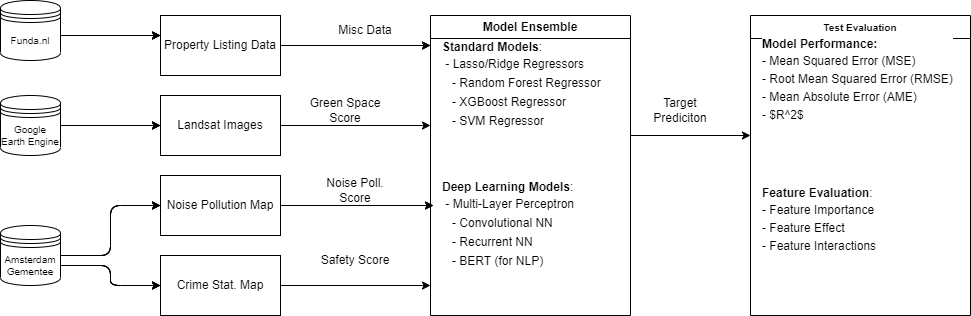

The diagram above was exported from draw.io. Its source (the exported page's mxGraphModel, read from the mxfile embedded in the PNG):
<mxGraphModel dx="764" dy="344" grid="1" gridSize="10" guides="1" tooltips="1" connect="1" arrows="1" fold="1" page="1" pageScale="1" pageWidth="850" pageHeight="1100" math="0" shadow="0">
  <root>
    <mxCell id="0" />
    <mxCell id="1" parent="0" />
    <mxCell id="2" value="Property Listing Data" style="rounded=0;whiteSpace=wrap;html=1;fontColor=#000000;labelBackgroundColor=#FFFFFF;" parent="1" vertex="1">
      <mxGeometry x="190" y="160" width="120" height="60" as="geometry" />
    </mxCell>
    <mxCell id="3" value="Landsat Images" style="rounded=0;whiteSpace=wrap;html=1;fontColor=#000000;labelBackgroundColor=#FFFFFF;" parent="1" vertex="1">
      <mxGeometry x="190" y="240" width="120" height="60" as="geometry" />
    </mxCell>
    <mxCell id="4" value="Noise Pollution Map" style="rounded=0;whiteSpace=wrap;html=1;fontColor=#000000;labelBackgroundColor=#FFFFFF;" parent="1" vertex="1">
      <mxGeometry x="190" y="320" width="120" height="60" as="geometry" />
    </mxCell>
    <mxCell id="5" value="Crime Stat. Map" style="rounded=0;whiteSpace=wrap;html=1;fontColor=#000000;labelBackgroundColor=#FFFFFF;" parent="1" vertex="1">
      <mxGeometry x="190" y="400" width="120" height="60" as="geometry" />
    </mxCell>
    <mxCell id="7" value="" style="endArrow=classic;html=1;fontColor=#000000;labelBackgroundColor=#FFFFFF;strokeColor=#000000;" parent="1" edge="1">
      <mxGeometry width="50" height="50" relative="1" as="geometry">
        <mxPoint x="310" y="270" as="sourcePoint" />
        <mxPoint x="460" y="270" as="targetPoint" />
      </mxGeometry>
    </mxCell>
    <mxCell id="8" value="" style="endArrow=classic;html=1;fontColor=#000000;labelBackgroundColor=#FFFFFF;" parent="1" edge="1">
      <mxGeometry width="50" height="50" relative="1" as="geometry">
        <mxPoint x="310" y="350" as="sourcePoint" />
        <mxPoint x="463" y="350" as="targetPoint" />
      </mxGeometry>
    </mxCell>
    <mxCell id="11" value="Green Space Score" style="text;html=1;strokeColor=none;fillColor=none;align=center;verticalAlign=middle;whiteSpace=wrap;rounded=0;fontColor=#000000;labelBackgroundColor=#FFFFFF;" parent="1" vertex="1">
      <mxGeometry x="330" y="240" width="90" height="30" as="geometry" />
    </mxCell>
    <mxCell id="12" value="Noise Poll. Score" style="text;html=1;strokeColor=none;fillColor=none;align=center;verticalAlign=middle;whiteSpace=wrap;rounded=0;fontColor=#000000;labelBackgroundColor=#FFFFFF;" parent="1" vertex="1">
      <mxGeometry x="340" y="320" width="90" height="30" as="geometry" />
    </mxCell>
    <mxCell id="13" value="" style="endArrow=classic;html=1;fontColor=#000000;labelBackgroundColor=#FFFFFF;strokeColor=#000000;" parent="1" edge="1">
      <mxGeometry width="50" height="50" relative="1" as="geometry">
        <mxPoint x="310" y="430" as="sourcePoint" />
        <mxPoint x="460" y="430" as="targetPoint" />
      </mxGeometry>
    </mxCell>
    <mxCell id="14" value="" style="endArrow=classic;html=1;exitX=1;exitY=0.5;exitDx=0;exitDy=0;fontColor=#000000;labelBackgroundColor=#FFFFFF;" parent="1" source="2" edge="1">
      <mxGeometry width="50" height="50" relative="1" as="geometry">
        <mxPoint x="330" y="230" as="sourcePoint" />
        <mxPoint x="460" y="190" as="targetPoint" />
      </mxGeometry>
    </mxCell>
    <mxCell id="15" value="Safety Score" style="text;html=1;strokeColor=none;fillColor=none;align=center;verticalAlign=middle;whiteSpace=wrap;rounded=0;fontColor=#000000;labelBackgroundColor=#FFFFFF;" parent="1" vertex="1">
      <mxGeometry x="340" y="390" width="90" height="30" as="geometry" />
    </mxCell>
    <mxCell id="16" value="Misc Data" style="text;html=1;strokeColor=none;fillColor=none;align=center;verticalAlign=middle;whiteSpace=wrap;rounded=0;fontColor=#000000;labelBackgroundColor=#FFFFFF;" parent="1" vertex="1">
      <mxGeometry x="350" y="160" width="90" height="30" as="geometry" />
    </mxCell>
    <mxCell id="17" value="Model Ensemble" style="swimlane;whiteSpace=wrap;html=1;fontColor=#000000;labelBackgroundColor=#FFFFFF;" parent="1" vertex="1">
      <mxGeometry x="460" y="160" width="200" height="300" as="geometry" />
    </mxCell>
    <mxCell id="18" value="&lt;font style=&quot;font-size: 12px;&quot;&gt;&lt;b style=&quot;&quot;&gt;Standard Models&lt;/b&gt;:&lt;br&gt;&lt;/font&gt;&lt;div style=&quot;line-height: 19px;&quot;&gt;&lt;div style=&quot;&quot;&gt;&lt;font style=&quot;font-size: 12px;&quot;&gt;&amp;nbsp;- Lasso/Ridge Regressors&lt;/font&gt;&lt;/div&gt;&lt;div style=&quot;&quot;&gt;&lt;font style=&quot;font-size: 12px;&quot;&gt;&amp;nbsp; &amp;nbsp;- Random Forest Regressor&lt;/font&gt;&lt;/div&gt;&lt;div style=&quot;&quot;&gt;&lt;font style=&quot;font-size: 12px;&quot;&gt;&amp;nbsp; &amp;nbsp;- XGBoost Regressor&lt;/font&gt;&lt;/div&gt;&lt;div style=&quot;&quot;&gt;&lt;font style=&quot;font-size: 12px;&quot;&gt;&amp;nbsp; &amp;nbsp;- SVM Regressor&lt;/font&gt;&lt;/div&gt;&lt;/div&gt;" style="text;html=1;strokeColor=none;fillColor=none;align=left;verticalAlign=middle;whiteSpace=wrap;rounded=0;imageVerticalAlign=top;fontColor=#000000;labelBackgroundColor=#FFFFFF;" parent="17" vertex="1">
      <mxGeometry x="10" y="30" width="180" height="80" as="geometry" />
    </mxCell>
    <mxCell id="19" value="&lt;font style=&quot;font-size: 12px;&quot;&gt;&lt;b style=&quot;&quot;&gt;Deep Learning Models&lt;/b&gt;:&lt;br&gt;&lt;/font&gt;&lt;div style=&quot;line-height: 19px;&quot;&gt;&lt;div style=&quot;&quot;&gt;&lt;font style=&quot;font-size: 12px;&quot;&gt;&amp;nbsp;- Multi-Layer Perceptron&lt;/font&gt;&lt;/div&gt;&lt;div style=&quot;&quot;&gt;&lt;font style=&quot;font-size: 12px;&quot;&gt;&amp;nbsp; &amp;nbsp;-&amp;nbsp;Convolutional NN&lt;/font&gt;&lt;/div&gt;&lt;div style=&quot;&quot;&gt;&lt;font style=&quot;font-size: 12px;&quot;&gt;&amp;nbsp; &amp;nbsp;- Recurrent NN&lt;/font&gt;&lt;/div&gt;&lt;div style=&quot;&quot;&gt;&lt;font style=&quot;font-size: 12px;&quot;&gt;&amp;nbsp; &amp;nbsp;- BERT (for NLP)&lt;/font&gt;&lt;/div&gt;&lt;/div&gt;" style="text;html=1;strokeColor=none;fillColor=none;align=left;verticalAlign=middle;whiteSpace=wrap;rounded=0;imageVerticalAlign=top;fontColor=#000000;labelBackgroundColor=#FFFFFF;" parent="17" vertex="1">
      <mxGeometry x="10" y="170" width="180" height="80" as="geometry" />
    </mxCell>
    <mxCell id="20" value="Funda.nl" style="shape=datastore;whiteSpace=wrap;html=1;fontSize=10;fontColor=#000000;labelBackgroundColor=#FFFFFF;" parent="1" vertex="1">
      <mxGeometry x="30" y="145" width="60" height="60" as="geometry" />
    </mxCell>
    <mxCell id="21" value="Google Earth Engine" style="shape=datastore;whiteSpace=wrap;html=1;fontSize=10;fontColor=#000000;labelBackgroundColor=#FFFFFF;" parent="1" vertex="1">
      <mxGeometry x="30" y="240" width="60" height="60" as="geometry" />
    </mxCell>
    <mxCell id="22" value="Amsterdam Gementee" style="shape=datastore;whiteSpace=wrap;html=1;fontSize=10;fontColor=#000000;labelBackgroundColor=#FFFFFF;" parent="1" vertex="1">
      <mxGeometry x="30" y="370" width="60" height="60" as="geometry" />
    </mxCell>
    <mxCell id="23" value="" style="endArrow=classic;html=1;fontSize=10;entryX=0;entryY=0.5;entryDx=0;entryDy=0;fontColor=#000000;labelBackgroundColor=#FFFFFF;" parent="1" target="4" edge="1">
      <mxGeometry width="50" height="50" relative="1" as="geometry">
        <mxPoint x="90" y="400" as="sourcePoint" />
        <mxPoint x="140" y="350" as="targetPoint" />
        <Array as="points">
          <mxPoint x="140" y="400" />
          <mxPoint x="140" y="350" />
        </Array>
      </mxGeometry>
    </mxCell>
    <mxCell id="24" value="" style="endArrow=classic;html=1;fontSize=10;entryX=0;entryY=0.5;entryDx=0;entryDy=0;fontColor=#000000;labelBackgroundColor=#FFFFFF;" parent="1" target="5" edge="1">
      <mxGeometry width="50" height="50" relative="1" as="geometry">
        <mxPoint x="90" y="410" as="sourcePoint" />
        <mxPoint x="140" y="360" as="targetPoint" />
        <Array as="points">
          <mxPoint x="140" y="410" />
          <mxPoint x="140" y="430" />
        </Array>
      </mxGeometry>
    </mxCell>
    <mxCell id="25" value="" style="endArrow=classic;html=1;fontSize=10;entryX=0;entryY=0.5;entryDx=0;entryDy=0;exitX=1;exitY=0.5;exitDx=0;exitDy=0;fontColor=#000000;labelBackgroundColor=#FFFFFF;" parent="1" source="21" target="3" edge="1">
      <mxGeometry width="50" height="50" relative="1" as="geometry">
        <mxPoint x="90" y="280" as="sourcePoint" />
        <mxPoint x="140" y="230" as="targetPoint" />
      </mxGeometry>
    </mxCell>
    <mxCell id="26" value="" style="endArrow=classic;html=1;fontSize=10;entryX=0;entryY=0.5;entryDx=0;entryDy=0;exitX=1;exitY=0.5;exitDx=0;exitDy=0;fontColor=#000000;labelBackgroundColor=#FFFFFF;" parent="1" edge="1">
      <mxGeometry width="50" height="50" relative="1" as="geometry">
        <mxPoint x="90" y="180" as="sourcePoint" />
        <mxPoint x="190" y="180" as="targetPoint" />
      </mxGeometry>
    </mxCell>
    <mxCell id="27" value="" style="endArrow=classic;html=1;fontSize=10;fontColor=#000000;labelBackgroundColor=#FFFFFF;strokeColor=#000000;" parent="1" edge="1">
      <mxGeometry width="50" height="50" relative="1" as="geometry">
        <mxPoint x="660" y="280" as="sourcePoint" />
        <mxPoint x="780" y="280" as="targetPoint" />
      </mxGeometry>
    </mxCell>
    <mxCell id="28" value="Test Evaluation" style="swimlane;whiteSpace=wrap;html=1;fontSize=10;fontColor=#000000;labelBackgroundColor=#FFFFFF;" parent="1" vertex="1">
      <mxGeometry x="780" y="160" width="220" height="300" as="geometry" />
    </mxCell>
    <mxCell id="32" value="&lt;font style=&quot;font-size: 12px;&quot;&gt;&lt;b style=&quot;&quot;&gt;Model Performance:&lt;/b&gt;&lt;br&gt;&lt;/font&gt;&lt;div style=&quot;line-height: 150%; font-size: 12px;&quot;&gt;&lt;font style=&quot;font-size: 12px;&quot;&gt;-&amp;nbsp;Mean Squared Error (MSE)&lt;/font&gt;&lt;/div&gt;&lt;div style=&quot;line-height: 150%; font-size: 12px;&quot;&gt;&lt;font style=&quot;font-size: 12px;&quot;&gt;-&amp;nbsp;Root Mean Squared Error (RMSE)&lt;/font&gt;&lt;/div&gt;&lt;div style=&quot;line-height: 150%; font-size: 12px;&quot;&gt;&lt;font style=&quot;font-size: 12px;&quot;&gt;-&amp;nbsp;Mean Absolute Error (AME)&lt;/font&gt;&lt;/div&gt;&lt;div style=&quot;line-height: 150%; font-size: 12px;&quot;&gt;&lt;font style=&quot;font-size: 12px;&quot;&gt;-&amp;nbsp;$R^2$&lt;/font&gt;&lt;/div&gt;" style="text;html=1;align=left;verticalAlign=middle;resizable=0;points=[];autosize=1;strokeColor=none;fillColor=none;fontSize=10;fontColor=#000000;labelBackgroundColor=#FFFFFF;" parent="28" vertex="1">
      <mxGeometry x="10" y="15" width="210" height="100" as="geometry" />
    </mxCell>
    <mxCell id="33" value="&lt;font style=&quot;font-size: 12px;&quot;&gt;&lt;b style=&quot;&quot;&gt;Feature Evaluation&lt;/b&gt;:&lt;br&gt;&lt;/font&gt;&lt;div style=&quot;line-height: 150%; font-size: 12px;&quot;&gt;&lt;font style=&quot;font-size: 12px;&quot;&gt;-&amp;nbsp;Feature Importance&lt;/font&gt;&lt;/div&gt;&lt;div style=&quot;line-height: 150%; font-size: 12px;&quot;&gt;&lt;font style=&quot;font-size: 12px;&quot;&gt;- Feature Effect&lt;/font&gt;&lt;/div&gt;&lt;div style=&quot;line-height: 150%; font-size: 12px;&quot;&gt;&lt;font style=&quot;font-size: 12px;&quot;&gt;- Feature Interactions&lt;/font&gt;&lt;/div&gt;" style="text;html=1;align=left;verticalAlign=middle;resizable=0;points=[];autosize=1;strokeColor=none;fillColor=none;fontSize=10;fontColor=#000000;labelBackgroundColor=#FFFFFF;" parent="28" vertex="1">
      <mxGeometry x="10" y="165" width="140" height="80" as="geometry" />
    </mxCell>
    <mxCell id="29" value="&lt;font style=&quot;font-size: 12px;&quot;&gt;Target Prediciton&lt;/font&gt;" style="text;html=1;strokeColor=none;fillColor=none;align=center;verticalAlign=middle;whiteSpace=wrap;rounded=0;fontSize=10;fontColor=#000000;labelBackgroundColor=#FFFFFF;" parent="1" vertex="1">
      <mxGeometry x="680" y="240" width="60" height="30" as="geometry" />
    </mxCell>
    <mxCell id="35" value="" style="endArrow=classic;html=1;fontSize=10;entryX=0;entryY=0.5;entryDx=0;entryDy=0;exitX=1;exitY=0.5;exitDx=0;exitDy=0;fontColor=#000000;labelBackgroundColor=#FFFFFF;" parent="1" edge="1">
      <mxGeometry width="50" height="50" relative="1" as="geometry">
        <mxPoint x="90" y="180" as="sourcePoint" />
        <mxPoint x="190" y="180" as="targetPoint" />
      </mxGeometry>
    </mxCell>
    <mxCell id="36" value="" style="endArrow=classic;html=1;fontSize=10;entryX=0;entryY=0.5;entryDx=0;entryDy=0;exitX=1;exitY=0.5;exitDx=0;exitDy=0;fontColor=#000000;labelBackgroundColor=#FFFFFF;" parent="1" edge="1">
      <mxGeometry width="50" height="50" relative="1" as="geometry">
        <mxPoint x="90" y="270" as="sourcePoint" />
        <mxPoint x="190" y="270" as="targetPoint" />
      </mxGeometry>
    </mxCell>
    <mxCell id="37" value="" style="endArrow=classic;html=1;fontSize=10;entryX=0;entryY=0.5;entryDx=0;entryDy=0;fontColor=#000000;labelBackgroundColor=#FFFFFF;" parent="1" edge="1">
      <mxGeometry width="50" height="50" relative="1" as="geometry">
        <mxPoint x="90" y="400" as="sourcePoint" />
        <mxPoint x="190" y="350" as="targetPoint" />
        <Array as="points">
          <mxPoint x="140" y="400" />
          <mxPoint x="140" y="350" />
        </Array>
      </mxGeometry>
    </mxCell>
    <mxCell id="38" value="" style="endArrow=classic;html=1;fontSize=10;entryX=0;entryY=0.5;entryDx=0;entryDy=0;fontColor=#000000;labelBackgroundColor=#FFFFFF;" parent="1" edge="1">
      <mxGeometry width="50" height="50" relative="1" as="geometry">
        <mxPoint x="90" y="410" as="sourcePoint" />
        <mxPoint x="190" y="430" as="targetPoint" />
        <Array as="points">
          <mxPoint x="140" y="410" />
          <mxPoint x="140" y="430" />
        </Array>
      </mxGeometry>
    </mxCell>
    <mxCell id="39" value="Misc Data" style="text;html=1;strokeColor=none;fillColor=none;align=center;verticalAlign=middle;whiteSpace=wrap;rounded=0;fontColor=#000000;labelBackgroundColor=#FFFFFF;" parent="1" vertex="1">
      <mxGeometry x="350" y="160" width="90" height="30" as="geometry" />
    </mxCell>
    <mxCell id="40" value="" style="endArrow=classic;html=1;fontSize=10;entryX=0;entryY=0.5;entryDx=0;entryDy=0;exitX=1;exitY=0.5;exitDx=0;exitDy=0;fontColor=#000000;labelBackgroundColor=#FFFFFF;strokeColor=#000000;" parent="1" edge="1">
      <mxGeometry width="50" height="50" relative="1" as="geometry">
        <mxPoint x="90" y="180" as="sourcePoint" />
        <mxPoint x="190" y="180" as="targetPoint" />
      </mxGeometry>
    </mxCell>
    <mxCell id="41" value="" style="endArrow=classic;html=1;fontSize=10;entryX=0;entryY=0.5;entryDx=0;entryDy=0;exitX=1;exitY=0.5;exitDx=0;exitDy=0;fontColor=#000000;labelBackgroundColor=#FFFFFF;strokeColor=#000000;" parent="1" edge="1">
      <mxGeometry width="50" height="50" relative="1" as="geometry">
        <mxPoint x="90" y="270" as="sourcePoint" />
        <mxPoint x="190" y="270" as="targetPoint" />
      </mxGeometry>
    </mxCell>
    <mxCell id="42" value="" style="endArrow=classic;html=1;fontSize=10;entryX=0;entryY=0.5;entryDx=0;entryDy=0;fontColor=#000000;labelBackgroundColor=#FFFFFF;strokeColor=#000000;" parent="1" edge="1">
      <mxGeometry width="50" height="50" relative="1" as="geometry">
        <mxPoint x="90" y="400" as="sourcePoint" />
        <mxPoint x="190" y="350" as="targetPoint" />
        <Array as="points">
          <mxPoint x="140" y="400" />
          <mxPoint x="140" y="350" />
        </Array>
      </mxGeometry>
    </mxCell>
    <mxCell id="43" value="" style="endArrow=classic;html=1;fontSize=10;entryX=0;entryY=0.5;entryDx=0;entryDy=0;fontColor=#000000;labelBackgroundColor=#FFFFFF;strokeColor=#000000;" parent="1" edge="1">
      <mxGeometry width="50" height="50" relative="1" as="geometry">
        <mxPoint x="90" y="410" as="sourcePoint" />
        <mxPoint x="190" y="430" as="targetPoint" />
        <Array as="points">
          <mxPoint x="140" y="410" />
          <mxPoint x="140" y="430" />
        </Array>
      </mxGeometry>
    </mxCell>
    <mxCell id="44" value="" style="endArrow=classic;html=1;exitX=1;exitY=0.5;exitDx=0;exitDy=0;fontColor=#000000;labelBackgroundColor=#FFFFFF;strokeColor=#000000;" parent="1" edge="1">
      <mxGeometry width="50" height="50" relative="1" as="geometry">
        <mxPoint x="310.0000000000001" y="190" as="sourcePoint" />
        <mxPoint x="460" y="190" as="targetPoint" />
      </mxGeometry>
    </mxCell>
    <mxCell id="45" value="" style="endArrow=classic;html=1;fontColor=#000000;labelBackgroundColor=#FFFFFF;strokeColor=#000000;" parent="1" edge="1">
      <mxGeometry width="50" height="50" relative="1" as="geometry">
        <mxPoint x="309.9999999999999" y="350" as="sourcePoint" />
        <mxPoint x="463" y="350" as="targetPoint" />
      </mxGeometry>
    </mxCell>
  </root>
</mxGraphModel>